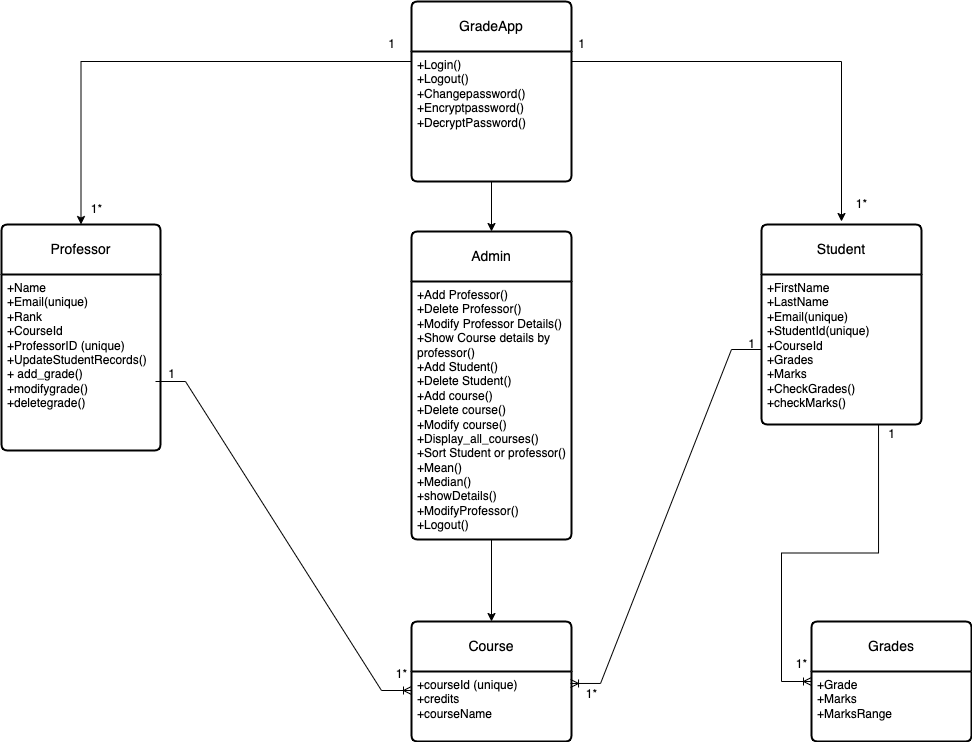

The diagram above was exported from draw.io. Its source (the exported page's mxGraphModel, read from the mxfile embedded in the PNG):
<mxGraphModel dx="2156" dy="825" grid="1" gridSize="10" guides="1" tooltips="1" connect="1" arrows="1" fold="1" page="1" pageScale="1" pageWidth="850" pageHeight="1100" math="0" shadow="0">
  <root>
    <mxCell id="0" />
    <mxCell id="1" parent="0" />
    <mxCell id="_D3f7E3clgApfWqbOtNy-1" value="GradeApp" style="swimlane;childLayout=stackLayout;horizontal=1;startSize=50;horizontalStack=0;rounded=1;fontSize=14;fontStyle=0;strokeWidth=2;resizeParent=0;resizeLast=1;shadow=0;dashed=0;align=center;arcSize=4;whiteSpace=wrap;html=1;" parent="1" vertex="1">
      <mxGeometry x="340" y="20" width="160" height="180" as="geometry" />
    </mxCell>
    <mxCell id="_D3f7E3clgApfWqbOtNy-9" value="+Login()&lt;div&gt;+Logout()&lt;/div&gt;&lt;div&gt;+Changepassword()&lt;/div&gt;&lt;div&gt;+Encryptpassword()&lt;/div&gt;&lt;div&gt;+DecryptPassword()&lt;/div&gt;" style="align=left;strokeColor=none;fillColor=none;spacingLeft=4;spacingRight=4;fontSize=12;verticalAlign=top;resizable=0;rotatable=0;part=1;html=1;whiteSpace=wrap;" parent="_D3f7E3clgApfWqbOtNy-1" vertex="1">
      <mxGeometry y="50" width="160" height="130" as="geometry" />
    </mxCell>
    <mxCell id="_D3f7E3clgApfWqbOtNy-3" value="Professor" style="swimlane;childLayout=stackLayout;horizontal=1;startSize=50;horizontalStack=0;rounded=1;fontSize=14;fontStyle=0;strokeWidth=2;resizeParent=0;resizeLast=1;shadow=0;dashed=0;align=center;arcSize=4;whiteSpace=wrap;html=1;" parent="1" vertex="1">
      <mxGeometry x="-70" y="243" width="159" height="226" as="geometry" />
    </mxCell>
    <mxCell id="_D3f7E3clgApfWqbOtNy-4" value="+Name&lt;div&gt;+Email&lt;span style=&quot;background-color: transparent; color: light-dark(rgb(0, 0, 0), rgb(255, 255, 255));&quot;&gt;(unique)&lt;/span&gt;&lt;/div&gt;&lt;div&gt;&lt;span style=&quot;background-color: transparent; color: light-dark(rgb(0, 0, 0), rgb(255, 255, 255));&quot;&gt;+Rank&lt;/span&gt;&lt;/div&gt;&lt;div&gt;+CourseId&lt;/div&gt;&lt;div&gt;+ProfessorID (unique)&lt;/div&gt;&lt;div&gt;+UpdateStudentRecords()&lt;/div&gt;&lt;div&gt;+ add_grade()&lt;/div&gt;&lt;div&gt;+modifygrade()&lt;/div&gt;&lt;div&gt;+deletegrade()&lt;/div&gt;" style="align=left;strokeColor=none;fillColor=none;spacingLeft=4;spacingRight=4;fontSize=12;verticalAlign=top;resizable=0;rotatable=0;part=1;html=1;whiteSpace=wrap;" parent="_D3f7E3clgApfWqbOtNy-3" vertex="1">
      <mxGeometry y="50" width="159" height="176" as="geometry" />
    </mxCell>
    <mxCell id="_D3f7E3clgApfWqbOtNy-5" value="Admin" style="swimlane;childLayout=stackLayout;horizontal=1;startSize=50;horizontalStack=0;rounded=1;fontSize=14;fontStyle=0;strokeWidth=2;resizeParent=0;resizeLast=1;shadow=0;dashed=0;align=center;arcSize=4;whiteSpace=wrap;html=1;" parent="1" vertex="1">
      <mxGeometry x="340" y="250" width="160" height="308" as="geometry" />
    </mxCell>
    <mxCell id="_D3f7E3clgApfWqbOtNy-6" value="+Add Professor()&lt;div&gt;+Delete Professor()&lt;/div&gt;&lt;div&gt;+Modify Professor Details()&lt;/div&gt;&lt;div&gt;+Show Course details by&lt;/div&gt;&lt;div&gt;professor()&lt;/div&gt;&lt;div&gt;+Add Student()&lt;/div&gt;&lt;div&gt;+Delete Student()&lt;/div&gt;&lt;div&gt;+Add course()&lt;/div&gt;&lt;div&gt;+Delete course()&lt;/div&gt;&lt;div&gt;+Modify course()&lt;/div&gt;&lt;div&gt;+Display_all_courses()&lt;/div&gt;&lt;div&gt;+Sort Student or professor()&lt;/div&gt;&lt;div&gt;+Mean()&lt;/div&gt;&lt;div&gt;+Median()&lt;/div&gt;&lt;div&gt;+showDetails()&lt;/div&gt;&lt;div&gt;+ModifyProfessor()&lt;/div&gt;&lt;div&gt;+Logout()&lt;/div&gt;" style="align=left;strokeColor=none;fillColor=none;spacingLeft=4;spacingRight=4;fontSize=12;verticalAlign=top;resizable=0;rotatable=0;part=1;html=1;whiteSpace=wrap;" parent="_D3f7E3clgApfWqbOtNy-5" vertex="1">
      <mxGeometry y="50" width="160" height="258" as="geometry" />
    </mxCell>
    <mxCell id="cZ01nM0r-_S8L5AW8jV5-1" style="edgeStyle=orthogonalEdgeStyle;rounded=0;orthogonalLoop=1;jettySize=auto;html=1;exitX=0.5;exitY=1;exitDx=0;exitDy=0;" edge="1" parent="_D3f7E3clgApfWqbOtNy-5" source="_D3f7E3clgApfWqbOtNy-6" target="_D3f7E3clgApfWqbOtNy-6">
      <mxGeometry relative="1" as="geometry" />
    </mxCell>
    <mxCell id="_D3f7E3clgApfWqbOtNy-7" value="Student" style="swimlane;childLayout=stackLayout;horizontal=1;startSize=50;horizontalStack=0;rounded=1;fontSize=14;fontStyle=0;strokeWidth=2;resizeParent=0;resizeLast=1;shadow=0;dashed=0;align=center;arcSize=4;whiteSpace=wrap;html=1;" parent="1" vertex="1">
      <mxGeometry x="690" y="243" width="160" height="200" as="geometry" />
    </mxCell>
    <mxCell id="_D3f7E3clgApfWqbOtNy-8" value="+FirstName&lt;br&gt;+LastName&lt;br&gt;+Email(unique)&lt;div&gt;+StudentId&lt;span style=&quot;background-color: transparent; color: light-dark(rgb(0, 0, 0), rgb(255, 255, 255));&quot;&gt;(unique)&lt;/span&gt;&lt;/div&gt;&lt;div&gt;+CourseId&lt;/div&gt;&lt;div&gt;+Grades&lt;/div&gt;&lt;div&gt;+Marks&lt;/div&gt;&lt;div&gt;+CheckGrades()&lt;/div&gt;&lt;div&gt;+checkMarks()&lt;/div&gt;" style="align=left;strokeColor=none;fillColor=none;spacingLeft=4;spacingRight=4;fontSize=12;verticalAlign=top;resizable=0;rotatable=0;part=1;html=1;whiteSpace=wrap;" parent="_D3f7E3clgApfWqbOtNy-7" vertex="1">
      <mxGeometry y="50" width="160" height="150" as="geometry" />
    </mxCell>
    <mxCell id="_D3f7E3clgApfWqbOtNy-13" style="edgeStyle=orthogonalEdgeStyle;rounded=0;orthogonalLoop=1;jettySize=auto;html=1;" parent="1" source="_D3f7E3clgApfWqbOtNy-9" target="_D3f7E3clgApfWqbOtNy-5" edge="1">
      <mxGeometry relative="1" as="geometry" />
    </mxCell>
    <mxCell id="_D3f7E3clgApfWqbOtNy-14" style="edgeStyle=orthogonalEdgeStyle;rounded=0;orthogonalLoop=1;jettySize=auto;html=1;" parent="1" source="_D3f7E3clgApfWqbOtNy-9" edge="1">
      <mxGeometry relative="1" as="geometry">
        <mxPoint x="770" y="240" as="targetPoint" />
        <Array as="points">
          <mxPoint x="770" y="80" />
        </Array>
      </mxGeometry>
    </mxCell>
    <mxCell id="cZ01nM0r-_S8L5AW8jV5-11" value="Course" style="swimlane;childLayout=stackLayout;horizontal=1;startSize=50;horizontalStack=0;rounded=1;fontSize=14;fontStyle=0;strokeWidth=2;resizeParent=0;resizeLast=1;shadow=0;dashed=0;align=center;arcSize=4;whiteSpace=wrap;html=1;" vertex="1" parent="1">
      <mxGeometry x="340" y="640" width="160" height="120" as="geometry" />
    </mxCell>
    <mxCell id="cZ01nM0r-_S8L5AW8jV5-12" value="+courseId (unique)&lt;div&gt;+credits&lt;/div&gt;&lt;div&gt;+courseName&lt;/div&gt;" style="align=left;strokeColor=none;fillColor=none;spacingLeft=4;spacingRight=4;fontSize=12;verticalAlign=top;resizable=0;rotatable=0;part=1;html=1;whiteSpace=wrap;" vertex="1" parent="cZ01nM0r-_S8L5AW8jV5-11">
      <mxGeometry y="50" width="160" height="70" as="geometry" />
    </mxCell>
    <mxCell id="cZ01nM0r-_S8L5AW8jV5-13" style="edgeStyle=orthogonalEdgeStyle;rounded=0;orthogonalLoop=1;jettySize=auto;html=1;exitX=0.5;exitY=1;exitDx=0;exitDy=0;entryX=0.5;entryY=0;entryDx=0;entryDy=0;" edge="1" parent="1" source="_D3f7E3clgApfWqbOtNy-6" target="cZ01nM0r-_S8L5AW8jV5-11">
      <mxGeometry relative="1" as="geometry">
        <mxPoint x="420" y="640" as="targetPoint" />
      </mxGeometry>
    </mxCell>
    <mxCell id="cZ01nM0r-_S8L5AW8jV5-14" value="Grades" style="swimlane;childLayout=stackLayout;horizontal=1;startSize=50;horizontalStack=0;rounded=1;fontSize=14;fontStyle=0;strokeWidth=2;resizeParent=0;resizeLast=1;shadow=0;dashed=0;align=center;arcSize=4;whiteSpace=wrap;html=1;" vertex="1" parent="1">
      <mxGeometry x="740" y="640" width="160" height="120" as="geometry" />
    </mxCell>
    <mxCell id="cZ01nM0r-_S8L5AW8jV5-15" value="+Grade&lt;div&gt;+Marks&lt;/div&gt;&lt;div&gt;+MarksRange&lt;/div&gt;" style="align=left;strokeColor=none;fillColor=none;spacingLeft=4;spacingRight=4;fontSize=12;verticalAlign=top;resizable=0;rotatable=0;part=1;html=1;whiteSpace=wrap;" vertex="1" parent="cZ01nM0r-_S8L5AW8jV5-14">
      <mxGeometry y="50" width="160" height="70" as="geometry" />
    </mxCell>
    <mxCell id="cZ01nM0r-_S8L5AW8jV5-20" value="" style="edgeStyle=entityRelationEdgeStyle;fontSize=12;html=1;endArrow=ERoneToMany;rounded=0;entryX=0.994;entryY=0.171;entryDx=0;entryDy=0;entryPerimeter=0;" edge="1" parent="1" source="_D3f7E3clgApfWqbOtNy-8" target="cZ01nM0r-_S8L5AW8jV5-12">
      <mxGeometry width="100" height="100" relative="1" as="geometry">
        <mxPoint x="520" y="618" as="sourcePoint" />
        <mxPoint x="620" y="518" as="targetPoint" />
      </mxGeometry>
    </mxCell>
    <mxCell id="cZ01nM0r-_S8L5AW8jV5-21" value="" style="edgeStyle=entityRelationEdgeStyle;fontSize=12;html=1;endArrow=ERoneToMany;rounded=0;exitX=1;exitY=0.5;exitDx=0;exitDy=0;" edge="1" parent="1">
      <mxGeometry width="100" height="100" relative="1" as="geometry">
        <mxPoint x="84" y="400" as="sourcePoint" />
        <mxPoint x="340" y="709" as="targetPoint" />
      </mxGeometry>
    </mxCell>
    <mxCell id="cZ01nM0r-_S8L5AW8jV5-23" value="" style="edgeStyle=entityRelationEdgeStyle;fontSize=12;html=1;endArrow=ERoneToMany;rounded=0;exitX=0.544;exitY=1;exitDx=0;exitDy=0;exitPerimeter=0;" edge="1" parent="1" source="_D3f7E3clgApfWqbOtNy-8">
      <mxGeometry width="100" height="100" relative="1" as="geometry">
        <mxPoint x="697.04" y="510" as="sourcePoint" />
        <mxPoint x="740" y="700" as="targetPoint" />
        <Array as="points">
          <mxPoint x="737.04" y="667" />
          <mxPoint x="697.04" y="567" />
        </Array>
      </mxGeometry>
    </mxCell>
    <mxCell id="cZ01nM0r-_S8L5AW8jV5-27" style="edgeStyle=orthogonalEdgeStyle;rounded=0;orthogonalLoop=1;jettySize=auto;html=1;entryX=0.5;entryY=0;entryDx=0;entryDy=0;" edge="1" parent="1" source="_D3f7E3clgApfWqbOtNy-9" target="_D3f7E3clgApfWqbOtNy-3">
      <mxGeometry relative="1" as="geometry">
        <Array as="points">
          <mxPoint x="10" y="80" />
        </Array>
      </mxGeometry>
    </mxCell>
    <mxCell id="cZ01nM0r-_S8L5AW8jV5-29" value="1*" style="text;html=1;align=center;verticalAlign=middle;resizable=0;points=[];autosize=1;strokeColor=none;fillColor=none;" vertex="1" parent="1">
      <mxGeometry x="10" y="213" width="30" height="30" as="geometry" />
    </mxCell>
    <mxCell id="cZ01nM0r-_S8L5AW8jV5-30" value="1" style="text;html=1;align=center;verticalAlign=middle;resizable=0;points=[];autosize=1;strokeColor=none;fillColor=none;" vertex="1" parent="1">
      <mxGeometry x="305" y="48" width="30" height="30" as="geometry" />
    </mxCell>
    <mxCell id="cZ01nM0r-_S8L5AW8jV5-31" value="1" style="text;html=1;align=center;verticalAlign=middle;resizable=0;points=[];autosize=1;strokeColor=none;fillColor=none;" vertex="1" parent="1">
      <mxGeometry x="495" y="48" width="30" height="30" as="geometry" />
    </mxCell>
    <mxCell id="cZ01nM0r-_S8L5AW8jV5-32" value="1*" style="text;html=1;align=center;verticalAlign=middle;resizable=0;points=[];autosize=1;strokeColor=none;fillColor=none;" vertex="1" parent="1">
      <mxGeometry x="775" y="208" width="30" height="30" as="geometry" />
    </mxCell>
    <mxCell id="cZ01nM0r-_S8L5AW8jV5-33" value="1" style="text;html=1;align=center;verticalAlign=middle;resizable=0;points=[];autosize=1;strokeColor=none;fillColor=none;" vertex="1" parent="1">
      <mxGeometry x="805" y="438" width="30" height="30" as="geometry" />
    </mxCell>
    <mxCell id="cZ01nM0r-_S8L5AW8jV5-34" value="1*" style="text;html=1;align=center;verticalAlign=middle;resizable=0;points=[];autosize=1;strokeColor=none;fillColor=none;" vertex="1" parent="1">
      <mxGeometry x="715" y="668" width="30" height="30" as="geometry" />
    </mxCell>
    <mxCell id="cZ01nM0r-_S8L5AW8jV5-35" value="1" style="text;html=1;align=center;verticalAlign=middle;resizable=0;points=[];autosize=1;strokeColor=none;fillColor=none;" vertex="1" parent="1">
      <mxGeometry x="665" y="348" width="30" height="30" as="geometry" />
    </mxCell>
    <mxCell id="cZ01nM0r-_S8L5AW8jV5-36" value="1*" style="text;html=1;align=center;verticalAlign=middle;resizable=0;points=[];autosize=1;strokeColor=none;fillColor=none;" vertex="1" parent="1">
      <mxGeometry x="505" y="698" width="30" height="30" as="geometry" />
    </mxCell>
    <mxCell id="cZ01nM0r-_S8L5AW8jV5-37" value="1" style="text;html=1;align=center;verticalAlign=middle;resizable=0;points=[];autosize=1;strokeColor=none;fillColor=none;" vertex="1" parent="1">
      <mxGeometry x="85" y="378" width="30" height="30" as="geometry" />
    </mxCell>
    <mxCell id="cZ01nM0r-_S8L5AW8jV5-38" value="1*" style="text;html=1;align=center;verticalAlign=middle;resizable=0;points=[];autosize=1;strokeColor=none;fillColor=none;" vertex="1" parent="1">
      <mxGeometry x="315" y="678" width="30" height="30" as="geometry" />
    </mxCell>
  </root>
</mxGraphModel>